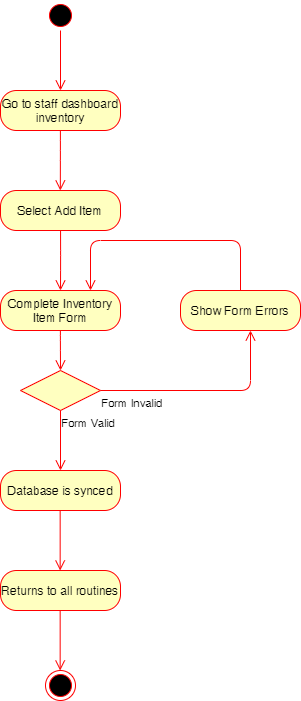

The diagram above was exported from draw.io. Its source (the exported page's mxGraphModel, read from the mxfile embedded in the PNG):
<mxGraphModel dx="1422" dy="762" grid="1" gridSize="10" guides="1" tooltips="1" connect="1" arrows="1" fold="1" page="1" pageScale="1" pageWidth="850" pageHeight="1100" math="0" shadow="0">
  <root>
    <mxCell id="0" />
    <mxCell id="1" parent="0" />
    <mxCell id="Sl9HkzRT0PVwg609RmFL-1" value="" style="ellipse;html=1;shape=startState;fillColor=#000000;strokeColor=#ff0000;" vertex="1" parent="1">
      <mxGeometry x="395" y="60" width="30" height="30" as="geometry" />
    </mxCell>
    <mxCell id="Sl9HkzRT0PVwg609RmFL-2" value="" style="edgeStyle=orthogonalEdgeStyle;html=1;verticalAlign=bottom;endArrow=open;endSize=8;strokeColor=#ff0000;" edge="1" parent="1" source="Sl9HkzRT0PVwg609RmFL-1">
      <mxGeometry relative="1" as="geometry">
        <mxPoint x="410" y="150" as="targetPoint" />
      </mxGeometry>
    </mxCell>
    <mxCell id="Sl9HkzRT0PVwg609RmFL-3" value="Go to staff dashboard inventory" style="rounded=1;whiteSpace=wrap;html=1;arcSize=40;fontColor=#000000;fillColor=#ffffc0;strokeColor=#ff0000;" vertex="1" parent="1">
      <mxGeometry x="350" y="150" width="120" height="40" as="geometry" />
    </mxCell>
    <mxCell id="Sl9HkzRT0PVwg609RmFL-6" value="" style="rhombus;whiteSpace=wrap;html=1;fillColor=#ffffc0;strokeColor=#ff0000;" vertex="1" parent="1">
      <mxGeometry x="370" y="430" width="80" height="40" as="geometry" />
    </mxCell>
    <mxCell id="Sl9HkzRT0PVwg609RmFL-8" value="Form Valid" style="edgeStyle=orthogonalEdgeStyle;html=1;align=left;verticalAlign=top;endArrow=open;endSize=8;strokeColor=#ff0000;" edge="1" parent="1" source="Sl9HkzRT0PVwg609RmFL-6">
      <mxGeometry x="-1" relative="1" as="geometry">
        <mxPoint x="410" y="530" as="targetPoint" />
      </mxGeometry>
    </mxCell>
    <mxCell id="Sl9HkzRT0PVwg609RmFL-9" value="Database is synced" style="rounded=1;whiteSpace=wrap;html=1;arcSize=40;fontColor=#000000;fillColor=#ffffc0;strokeColor=#ff0000;" vertex="1" parent="1">
      <mxGeometry x="350" y="530" width="120" height="40" as="geometry" />
    </mxCell>
    <mxCell id="Sl9HkzRT0PVwg609RmFL-10" value="Returns to all routines" style="rounded=1;whiteSpace=wrap;html=1;arcSize=40;fontColor=#000000;fillColor=#ffffc0;strokeColor=#ff0000;" vertex="1" parent="1">
      <mxGeometry x="350" y="630" width="120" height="40" as="geometry" />
    </mxCell>
    <mxCell id="Sl9HkzRT0PVwg609RmFL-11" value="" style="edgeStyle=orthogonalEdgeStyle;html=1;verticalAlign=bottom;endArrow=open;endSize=8;strokeColor=#ff0000;" edge="1" parent="1">
      <mxGeometry relative="1" as="geometry">
        <mxPoint x="409.65999999999985" y="630" as="targetPoint" />
        <mxPoint x="409.65999999999985" y="570" as="sourcePoint" />
      </mxGeometry>
    </mxCell>
    <mxCell id="Sl9HkzRT0PVwg609RmFL-12" value="" style="ellipse;html=1;shape=endState;fillColor=#000000;strokeColor=#ff0000;" vertex="1" parent="1">
      <mxGeometry x="395" y="730" width="30" height="30" as="geometry" />
    </mxCell>
    <mxCell id="Sl9HkzRT0PVwg609RmFL-13" value="" style="edgeStyle=orthogonalEdgeStyle;html=1;verticalAlign=bottom;endArrow=open;endSize=8;strokeColor=#ff0000;" edge="1" parent="1">
      <mxGeometry relative="1" as="geometry">
        <mxPoint x="409.65999999999985" y="730" as="targetPoint" />
        <mxPoint x="409.65999999999985" y="670" as="sourcePoint" />
      </mxGeometry>
    </mxCell>
    <mxCell id="Sl9HkzRT0PVwg609RmFL-19" value="Complete Inventory Item Form" style="rounded=1;whiteSpace=wrap;html=1;arcSize=40;fontColor=#000000;fillColor=#ffffc0;strokeColor=#ff0000;" vertex="1" parent="1">
      <mxGeometry x="350" y="350" width="120" height="40" as="geometry" />
    </mxCell>
    <mxCell id="Sl9HkzRT0PVwg609RmFL-20" value="" style="edgeStyle=orthogonalEdgeStyle;html=1;align=left;verticalAlign=top;endArrow=open;endSize=8;strokeColor=#ff0000;entryX=0.5;entryY=0;entryDx=0;entryDy=0;" edge="1" parent="1" target="Sl9HkzRT0PVwg609RmFL-19">
      <mxGeometry x="-1" y="10" relative="1" as="geometry">
        <mxPoint x="409.85999999999996" y="340" as="targetPoint" />
        <mxPoint x="410.05999999999995" y="290" as="sourcePoint" />
        <Array as="points" />
        <mxPoint as="offset" />
      </mxGeometry>
    </mxCell>
    <mxCell id="Sl9HkzRT0PVwg609RmFL-21" value="" style="edgeStyle=orthogonalEdgeStyle;html=1;verticalAlign=bottom;endArrow=open;endSize=8;strokeColor=#ff0000;" edge="1" parent="1">
      <mxGeometry relative="1" as="geometry">
        <mxPoint x="410" y="430" as="targetPoint" />
        <mxPoint x="409.8899999999999" y="390" as="sourcePoint" />
        <Array as="points">
          <mxPoint x="410.06" y="400" />
        </Array>
      </mxGeometry>
    </mxCell>
    <mxCell id="Sl9HkzRT0PVwg609RmFL-22" value="Form Invalid" style="edgeStyle=orthogonalEdgeStyle;html=1;align=left;verticalAlign=top;endArrow=open;endSize=8;strokeColor=#ff0000;exitX=1;exitY=0.5;exitDx=0;exitDy=0;" edge="1" parent="1" source="Sl9HkzRT0PVwg609RmFL-6">
      <mxGeometry x="-1" relative="1" as="geometry">
        <mxPoint x="600" y="390" as="targetPoint" />
        <mxPoint x="540" y="420" as="sourcePoint" />
      </mxGeometry>
    </mxCell>
    <mxCell id="Sl9HkzRT0PVwg609RmFL-23" value="Show Form Errors" style="rounded=1;whiteSpace=wrap;html=1;arcSize=40;fontColor=#000000;fillColor=#ffffc0;strokeColor=#ff0000;" vertex="1" parent="1">
      <mxGeometry x="530" y="350" width="120" height="40" as="geometry" />
    </mxCell>
    <mxCell id="Sl9HkzRT0PVwg609RmFL-24" value="" style="edgeStyle=orthogonalEdgeStyle;html=1;align=left;verticalAlign=top;endArrow=open;endSize=8;strokeColor=#ff0000;entryX=0.75;entryY=0;entryDx=0;entryDy=0;" edge="1" parent="1" source="Sl9HkzRT0PVwg609RmFL-23" target="Sl9HkzRT0PVwg609RmFL-19">
      <mxGeometry x="-1" y="10" relative="1" as="geometry">
        <mxPoint x="460" y="330" as="targetPoint" />
        <mxPoint x="589.9599999999999" y="270.0000000000001" as="sourcePoint" />
        <Array as="points">
          <mxPoint x="590" y="300" />
          <mxPoint x="440" y="300" />
        </Array>
        <mxPoint as="offset" />
      </mxGeometry>
    </mxCell>
    <mxCell id="Sl9HkzRT0PVwg609RmFL-25" value="Select Add Item" style="rounded=1;whiteSpace=wrap;html=1;arcSize=40;fontColor=#000000;fillColor=#ffffc0;strokeColor=#ff0000;" vertex="1" parent="1">
      <mxGeometry x="350" y="250" width="120" height="40" as="geometry" />
    </mxCell>
    <mxCell id="Sl9HkzRT0PVwg609RmFL-26" value="" style="edgeStyle=orthogonalEdgeStyle;html=1;align=left;verticalAlign=top;endArrow=open;endSize=8;strokeColor=#ff0000;entryX=0.5;entryY=0;entryDx=0;entryDy=0;" edge="1" parent="1">
      <mxGeometry x="-1" y="10" relative="1" as="geometry">
        <mxPoint x="409.83000000000004" y="250.0000000000001" as="targetPoint" />
        <mxPoint x="409.89" y="190.0000000000001" as="sourcePoint" />
        <Array as="points">
          <mxPoint x="409.91" y="210" />
          <mxPoint x="409.91" y="210" />
        </Array>
        <mxPoint as="offset" />
      </mxGeometry>
    </mxCell>
  </root>
</mxGraphModel>